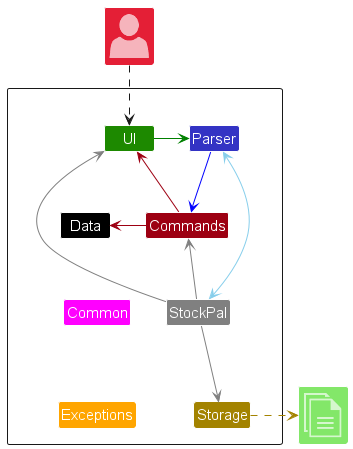

The diagram above was rendered by PlantUML. Its source (embedded in the PNG):
@startuml
!include <office/Concepts/globe_internet>
!include <office/Concepts/documents>
!include <office/Users/user>
!include style.puml

Package " "<<Rectangle>>{
    Class Exceptions EXCEPTIONS_COLOR
    Class Data DATA_COLOR
    Class UI UI_COLOR
    Class Parser PARSER_COLOR
    Class Storage STORAGE_COLOR
    Class Commands COMMANDS_COLOR
    Class StockPal STOCKPAL_COLOR
    Class Common COMMON_COLOR
}

Class "<$user>" as User COMMANDS_COLOR_T2
Class "<$documents>" as File UI_COLOR_T1


UI -[#green]> Parser
Parser -down[#blue]-> Commands
StockPal -up[#grey]-> UI
StockPal <-[#skyblue]-> Parser
StockPal -[#grey]-> Storage
StockPal -up[#grey]-> Commands
StockPal -left[hidden]> Common
Commands -[COMMANDS_COLOR]> UI
Exceptions -up[hidden]-> Common
Commands -left[COMMANDS_COLOR]> Data

Storage .right[STORAGE_COLOR].>File
User ..> UI
@enduml